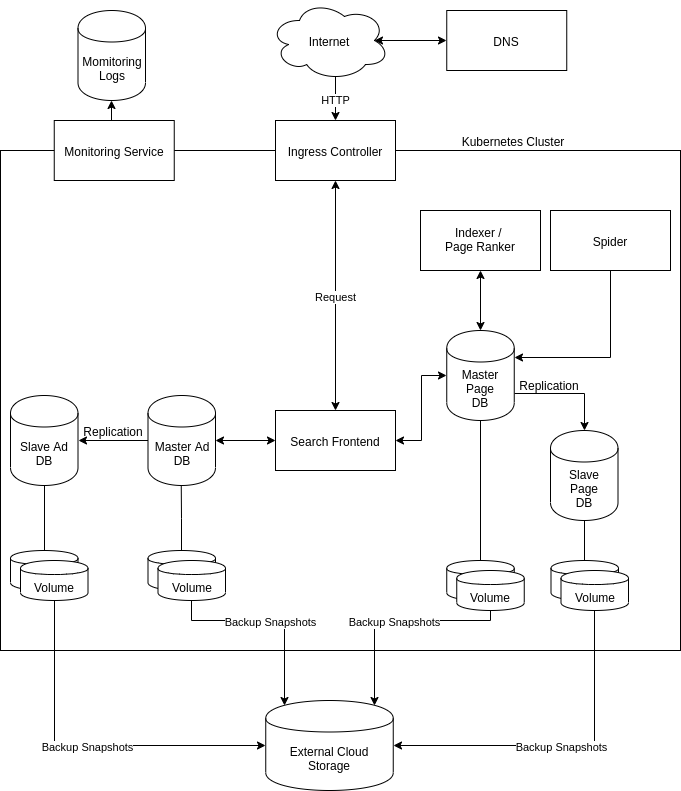

The diagram above was exported from draw.io. Its source (the exported page's mxGraphModel, read from the mxfile embedded in the PNG):
<mxGraphModel dx="1352" dy="757" grid="1" gridSize="10" guides="1" tooltips="1" connect="1" arrows="1" fold="1" page="1" pageScale="1" pageWidth="850" pageHeight="1100" math="0" shadow="0">
  <root>
    <mxCell id="0" />
    <mxCell id="1" parent="0" />
    <mxCell id="d32lJ2uKdHrRAm36m8rC-30" value="" style="rounded=0;whiteSpace=wrap;html=1;fillColor=none;" parent="1" vertex="1">
      <mxGeometry x="90" y="180" width="680" height="500" as="geometry" />
    </mxCell>
    <mxCell id="d32lJ2uKdHrRAm36m8rC-20" value="Request" style="edgeStyle=orthogonalEdgeStyle;rounded=0;orthogonalLoop=1;jettySize=auto;html=1;startArrow=classic;startFill=1;" parent="1" source="d32lJ2uKdHrRAm36m8rC-2" target="d32lJ2uKdHrRAm36m8rC-4" edge="1">
      <mxGeometry relative="1" as="geometry" />
    </mxCell>
    <mxCell id="d32lJ2uKdHrRAm36m8rC-2" value="Ingress Controller" style="rounded=0;whiteSpace=wrap;html=1;" parent="1" vertex="1">
      <mxGeometry x="365" y="150" width="120" height="60" as="geometry" />
    </mxCell>
    <mxCell id="d32lJ2uKdHrRAm36m8rC-17" value="" style="edgeStyle=orthogonalEdgeStyle;rounded=0;orthogonalLoop=1;jettySize=auto;html=1;exitX=1;exitY=0.7;exitDx=0;exitDy=0;" parent="1" source="d32lJ2uKdHrRAm36m8rC-3" target="d32lJ2uKdHrRAm36m8rC-11" edge="1">
      <mxGeometry relative="1" as="geometry" />
    </mxCell>
    <mxCell id="d32lJ2uKdHrRAm36m8rC-74" style="edgeStyle=orthogonalEdgeStyle;rounded=0;orthogonalLoop=1;jettySize=auto;html=1;exitX=0.5;exitY=1;exitDx=0;exitDy=0;entryX=0.5;entryY=0;entryDx=0;entryDy=0;endArrow=none;endFill=0;" parent="1" source="d32lJ2uKdHrRAm36m8rC-3" target="d32lJ2uKdHrRAm36m8rC-71" edge="1">
      <mxGeometry relative="1" as="geometry" />
    </mxCell>
    <mxCell id="d32lJ2uKdHrRAm36m8rC-3" value="Master Page&lt;br&gt;DB" style="shape=cylinder;whiteSpace=wrap;html=1;boundedLbl=1;backgroundOutline=1;" parent="1" vertex="1">
      <mxGeometry x="536.25" y="360" width="67.5" height="90" as="geometry" />
    </mxCell>
    <mxCell id="d32lJ2uKdHrRAm36m8rC-49" style="edgeStyle=orthogonalEdgeStyle;rounded=0;orthogonalLoop=1;jettySize=auto;html=1;exitX=0;exitY=0.5;exitDx=0;exitDy=0;entryX=1;entryY=0.5;entryDx=0;entryDy=0;startArrow=classic;startFill=1;" parent="1" source="d32lJ2uKdHrRAm36m8rC-4" target="d32lJ2uKdHrRAm36m8rC-23" edge="1">
      <mxGeometry relative="1" as="geometry" />
    </mxCell>
    <mxCell id="d32lJ2uKdHrRAm36m8rC-63" style="edgeStyle=orthogonalEdgeStyle;rounded=0;orthogonalLoop=1;jettySize=auto;html=1;exitX=1;exitY=0.5;exitDx=0;exitDy=0;entryX=0;entryY=0.5;entryDx=0;entryDy=0;startArrow=classic;startFill=1;" parent="1" source="d32lJ2uKdHrRAm36m8rC-4" target="d32lJ2uKdHrRAm36m8rC-3" edge="1">
      <mxGeometry relative="1" as="geometry" />
    </mxCell>
    <mxCell id="d32lJ2uKdHrRAm36m8rC-4" value="Search Frontend" style="rounded=0;whiteSpace=wrap;html=1;" parent="1" vertex="1">
      <mxGeometry x="365" y="440" width="120" height="60" as="geometry" />
    </mxCell>
    <mxCell id="d32lJ2uKdHrRAm36m8rC-15" style="edgeStyle=orthogonalEdgeStyle;rounded=0;orthogonalLoop=1;jettySize=auto;html=1;entryX=1;entryY=0.3;entryDx=0;entryDy=0;exitX=0.5;exitY=1;exitDx=0;exitDy=0;" parent="1" source="d32lJ2uKdHrRAm36m8rC-5" target="d32lJ2uKdHrRAm36m8rC-3" edge="1">
      <mxGeometry relative="1" as="geometry" />
    </mxCell>
    <mxCell id="d32lJ2uKdHrRAm36m8rC-5" value="Spider" style="rounded=0;whiteSpace=wrap;html=1;" parent="1" vertex="1">
      <mxGeometry x="640" y="240" width="120" height="60" as="geometry" />
    </mxCell>
    <mxCell id="d32lJ2uKdHrRAm36m8rC-16" style="edgeStyle=orthogonalEdgeStyle;rounded=0;orthogonalLoop=1;jettySize=auto;html=1;exitX=0.5;exitY=1;exitDx=0;exitDy=0;entryX=0.5;entryY=0;entryDx=0;entryDy=0;startArrow=classic;startFill=1;" parent="1" source="d32lJ2uKdHrRAm36m8rC-9" target="d32lJ2uKdHrRAm36m8rC-3" edge="1">
      <mxGeometry relative="1" as="geometry" />
    </mxCell>
    <mxCell id="d32lJ2uKdHrRAm36m8rC-9" value="Indexer / &lt;br&gt;Page Ranker" style="rounded=0;whiteSpace=wrap;html=1;" parent="1" vertex="1">
      <mxGeometry x="510" y="240" width="120" height="60" as="geometry" />
    </mxCell>
    <mxCell id="d32lJ2uKdHrRAm36m8rC-36" style="edgeStyle=orthogonalEdgeStyle;rounded=0;orthogonalLoop=1;jettySize=auto;html=1;exitX=0.875;exitY=0.5;exitDx=0;exitDy=0;exitPerimeter=0;entryX=0;entryY=0.5;entryDx=0;entryDy=0;startArrow=classic;startFill=1;" parent="1" source="d32lJ2uKdHrRAm36m8rC-10" target="d32lJ2uKdHrRAm36m8rC-33" edge="1">
      <mxGeometry relative="1" as="geometry" />
    </mxCell>
    <mxCell id="d32lJ2uKdHrRAm36m8rC-38" value="HTTP" style="edgeStyle=orthogonalEdgeStyle;rounded=0;orthogonalLoop=1;jettySize=auto;html=1;exitX=0.55;exitY=0.95;exitDx=0;exitDy=0;exitPerimeter=0;" parent="1" source="d32lJ2uKdHrRAm36m8rC-10" target="d32lJ2uKdHrRAm36m8rC-2" edge="1">
      <mxGeometry relative="1" as="geometry" />
    </mxCell>
    <mxCell id="d32lJ2uKdHrRAm36m8rC-10" value="Internet" style="ellipse;shape=cloud;whiteSpace=wrap;html=1;" parent="1" vertex="1">
      <mxGeometry x="359" y="30" width="120" height="80" as="geometry" />
    </mxCell>
    <mxCell id="d32lJ2uKdHrRAm36m8rC-73" style="edgeStyle=orthogonalEdgeStyle;rounded=0;orthogonalLoop=1;jettySize=auto;html=1;exitX=0.5;exitY=1;exitDx=0;exitDy=0;entryX=0.5;entryY=0;entryDx=0;entryDy=0;endArrow=none;endFill=0;" parent="1" source="d32lJ2uKdHrRAm36m8rC-11" target="d32lJ2uKdHrRAm36m8rC-69" edge="1">
      <mxGeometry relative="1" as="geometry" />
    </mxCell>
    <mxCell id="d32lJ2uKdHrRAm36m8rC-11" value="Slave&lt;br&gt;Page&lt;br&gt;DB" style="shape=cylinder;whiteSpace=wrap;html=1;boundedLbl=1;backgroundOutline=1;" parent="1" vertex="1">
      <mxGeometry x="640" y="460" width="67.5" height="90" as="geometry" />
    </mxCell>
    <mxCell id="d32lJ2uKdHrRAm36m8rC-75" style="edgeStyle=orthogonalEdgeStyle;rounded=0;orthogonalLoop=1;jettySize=auto;html=1;exitX=0;exitY=0.5;exitDx=0;exitDy=0;entryX=1;entryY=0.5;entryDx=0;entryDy=0;" parent="1" source="d32lJ2uKdHrRAm36m8rC-23" target="d32lJ2uKdHrRAm36m8rC-26" edge="1">
      <mxGeometry relative="1" as="geometry" />
    </mxCell>
    <mxCell id="d32lJ2uKdHrRAm36m8rC-23" value="Master Ad&lt;br&gt;DB" style="shape=cylinder;whiteSpace=wrap;html=1;boundedLbl=1;backgroundOutline=1;" parent="1" vertex="1">
      <mxGeometry x="237.5" y="425" width="67.5" height="90" as="geometry" />
    </mxCell>
    <mxCell id="d32lJ2uKdHrRAm36m8rC-57" style="edgeStyle=orthogonalEdgeStyle;rounded=0;orthogonalLoop=1;jettySize=auto;html=1;exitX=0.5;exitY=1;exitDx=0;exitDy=0;entryX=0.5;entryY=0;entryDx=0;entryDy=0;endArrow=none;endFill=0;" parent="1" source="d32lJ2uKdHrRAm36m8rC-26" target="d32lJ2uKdHrRAm36m8rC-55" edge="1">
      <mxGeometry relative="1" as="geometry" />
    </mxCell>
    <mxCell id="d32lJ2uKdHrRAm36m8rC-26" value="Slave&amp;nbsp;Ad DB" style="shape=cylinder;whiteSpace=wrap;html=1;boundedLbl=1;backgroundOutline=1;" parent="1" vertex="1">
      <mxGeometry x="100" y="425" width="67.5" height="90" as="geometry" />
    </mxCell>
    <mxCell id="d32lJ2uKdHrRAm36m8rC-96" style="edgeStyle=orthogonalEdgeStyle;rounded=0;orthogonalLoop=1;jettySize=auto;html=1;exitX=0.5;exitY=0;exitDx=0;exitDy=0;entryX=0.5;entryY=1;entryDx=0;entryDy=0;startArrow=none;startFill=0;endArrow=classic;endFill=1;" parent="1" source="d32lJ2uKdHrRAm36m8rC-31" target="d32lJ2uKdHrRAm36m8rC-95" edge="1">
      <mxGeometry relative="1" as="geometry" />
    </mxCell>
    <mxCell id="d32lJ2uKdHrRAm36m8rC-31" value="Monitoring Service" style="rounded=0;whiteSpace=wrap;html=1;" parent="1" vertex="1">
      <mxGeometry x="143.75" y="150" width="120" height="60" as="geometry" />
    </mxCell>
    <mxCell id="d32lJ2uKdHrRAm36m8rC-33" value="DNS" style="rounded=0;whiteSpace=wrap;html=1;" parent="1" vertex="1">
      <mxGeometry x="536.25" y="40" width="120" height="60" as="geometry" />
    </mxCell>
    <mxCell id="d32lJ2uKdHrRAm36m8rC-39" value="Kubernetes Cluster" style="text;html=1;strokeColor=none;fillColor=none;align=center;verticalAlign=middle;whiteSpace=wrap;rounded=0;" parent="1" vertex="1">
      <mxGeometry x="536.25" y="160" width="133.75" height="20" as="geometry" />
    </mxCell>
    <mxCell id="d32lJ2uKdHrRAm36m8rC-41" value="External Cloud Storage" style="shape=cylinder;whiteSpace=wrap;html=1;boundedLbl=1;backgroundOutline=1;" parent="1" vertex="1">
      <mxGeometry x="355.25" y="730" width="127.5" height="90" as="geometry" />
    </mxCell>
    <mxCell id="d32lJ2uKdHrRAm36m8rC-53" value="Volume" style="shape=cylinder;whiteSpace=wrap;html=1;boundedLbl=1;backgroundOutline=1;" parent="1" vertex="1">
      <mxGeometry x="237.5" y="580" width="67.5" height="40" as="geometry" />
    </mxCell>
    <mxCell id="d32lJ2uKdHrRAm36m8rC-92" value="Backup Snapshots" style="edgeStyle=orthogonalEdgeStyle;rounded=0;orthogonalLoop=1;jettySize=auto;html=1;exitX=0.5;exitY=1;exitDx=0;exitDy=0;entryX=0.15;entryY=0.05;entryDx=0;entryDy=0;entryPerimeter=0;startArrow=none;startFill=0;endArrow=classic;endFill=1;" parent="1" source="d32lJ2uKdHrRAm36m8rC-54" target="d32lJ2uKdHrRAm36m8rC-41" edge="1">
      <mxGeometry relative="1" as="geometry">
        <Array as="points">
          <mxPoint x="281" y="650" />
          <mxPoint x="374" y="650" />
        </Array>
      </mxGeometry>
    </mxCell>
    <mxCell id="d32lJ2uKdHrRAm36m8rC-54" value="Volume" style="shape=cylinder;whiteSpace=wrap;html=1;boundedLbl=1;backgroundOutline=1;" parent="1" vertex="1">
      <mxGeometry x="247.5" y="590" width="67.5" height="40" as="geometry" />
    </mxCell>
    <mxCell id="d32lJ2uKdHrRAm36m8rC-55" value="Volume" style="shape=cylinder;whiteSpace=wrap;html=1;boundedLbl=1;backgroundOutline=1;" parent="1" vertex="1">
      <mxGeometry x="100" y="580" width="67.5" height="40" as="geometry" />
    </mxCell>
    <mxCell id="d32lJ2uKdHrRAm36m8rC-91" value="Backup&amp;nbsp;Snapshots" style="edgeStyle=orthogonalEdgeStyle;rounded=0;orthogonalLoop=1;jettySize=auto;html=1;exitX=0.5;exitY=1;exitDx=0;exitDy=0;entryX=0;entryY=0.5;entryDx=0;entryDy=0;startArrow=none;startFill=0;endArrow=classic;endFill=1;" parent="1" source="d32lJ2uKdHrRAm36m8rC-56" target="d32lJ2uKdHrRAm36m8rC-41" edge="1">
      <mxGeometry relative="1" as="geometry" />
    </mxCell>
    <mxCell id="d32lJ2uKdHrRAm36m8rC-56" value="Volume" style="shape=cylinder;whiteSpace=wrap;html=1;boundedLbl=1;backgroundOutline=1;" parent="1" vertex="1">
      <mxGeometry x="110" y="590" width="67.5" height="40" as="geometry" />
    </mxCell>
    <mxCell id="d32lJ2uKdHrRAm36m8rC-62" style="edgeStyle=orthogonalEdgeStyle;rounded=0;orthogonalLoop=1;jettySize=auto;html=1;exitX=0.5;exitY=1;exitDx=0;exitDy=0;entryX=0.5;entryY=0;entryDx=0;entryDy=0;endArrow=none;endFill=0;" parent="1" target="d32lJ2uKdHrRAm36m8rC-53" edge="1">
      <mxGeometry relative="1" as="geometry">
        <mxPoint x="270.75" y="515" as="sourcePoint" />
        <mxPoint x="270.75" y="550" as="targetPoint" />
      </mxGeometry>
    </mxCell>
    <mxCell id="d32lJ2uKdHrRAm36m8rC-69" value="Volume" style="shape=cylinder;whiteSpace=wrap;html=1;boundedLbl=1;backgroundOutline=1;" parent="1" vertex="1">
      <mxGeometry x="640.5" y="590" width="67.5" height="40" as="geometry" />
    </mxCell>
    <mxCell id="d32lJ2uKdHrRAm36m8rC-94" value="Backup Snapshots" style="edgeStyle=orthogonalEdgeStyle;rounded=0;orthogonalLoop=1;jettySize=auto;html=1;exitX=0.5;exitY=1;exitDx=0;exitDy=0;entryX=1;entryY=0.5;entryDx=0;entryDy=0;startArrow=none;startFill=0;endArrow=classic;endFill=1;" parent="1" source="d32lJ2uKdHrRAm36m8rC-70" target="d32lJ2uKdHrRAm36m8rC-41" edge="1">
      <mxGeometry relative="1" as="geometry" />
    </mxCell>
    <mxCell id="d32lJ2uKdHrRAm36m8rC-70" value="Volume" style="shape=cylinder;whiteSpace=wrap;html=1;boundedLbl=1;backgroundOutline=1;" parent="1" vertex="1">
      <mxGeometry x="650.5" y="600" width="67.5" height="40" as="geometry" />
    </mxCell>
    <mxCell id="d32lJ2uKdHrRAm36m8rC-71" value="Volume" style="shape=cylinder;whiteSpace=wrap;html=1;boundedLbl=1;backgroundOutline=1;" parent="1" vertex="1">
      <mxGeometry x="536.25" y="590" width="67.5" height="40" as="geometry" />
    </mxCell>
    <mxCell id="d32lJ2uKdHrRAm36m8rC-93" value="Backup&amp;nbsp;Snapshots" style="edgeStyle=orthogonalEdgeStyle;rounded=0;orthogonalLoop=1;jettySize=auto;html=1;exitX=0.5;exitY=1;exitDx=0;exitDy=0;entryX=0.85;entryY=0.05;entryDx=0;entryDy=0;entryPerimeter=0;startArrow=none;startFill=0;endArrow=classic;endFill=1;" parent="1" source="d32lJ2uKdHrRAm36m8rC-72" target="d32lJ2uKdHrRAm36m8rC-41" edge="1">
      <mxGeometry relative="1" as="geometry">
        <Array as="points">
          <mxPoint x="580" y="650" />
          <mxPoint x="464" y="650" />
        </Array>
      </mxGeometry>
    </mxCell>
    <mxCell id="d32lJ2uKdHrRAm36m8rC-72" value="Volume" style="shape=cylinder;whiteSpace=wrap;html=1;boundedLbl=1;backgroundOutline=1;" parent="1" vertex="1">
      <mxGeometry x="546.25" y="600" width="67.5" height="40" as="geometry" />
    </mxCell>
    <mxCell id="d32lJ2uKdHrRAm36m8rC-77" value="Replication" style="text;html=1;strokeColor=none;fillColor=none;align=center;verticalAlign=middle;whiteSpace=wrap;rounded=0;" parent="1" vertex="1">
      <mxGeometry x="167.5" y="450" width="70" height="20" as="geometry" />
    </mxCell>
    <mxCell id="d32lJ2uKdHrRAm36m8rC-84" value="Replication" style="text;html=1;strokeColor=none;fillColor=none;align=center;verticalAlign=middle;whiteSpace=wrap;rounded=0;" parent="1" vertex="1">
      <mxGeometry x="604" y="404" width="70" height="20" as="geometry" />
    </mxCell>
    <mxCell id="d32lJ2uKdHrRAm36m8rC-95" value="Momitoring Logs" style="shape=cylinder;whiteSpace=wrap;html=1;boundedLbl=1;backgroundOutline=1;" parent="1" vertex="1">
      <mxGeometry x="167.5" y="40" width="67.5" height="90" as="geometry" />
    </mxCell>
  </root>
</mxGraphModel>